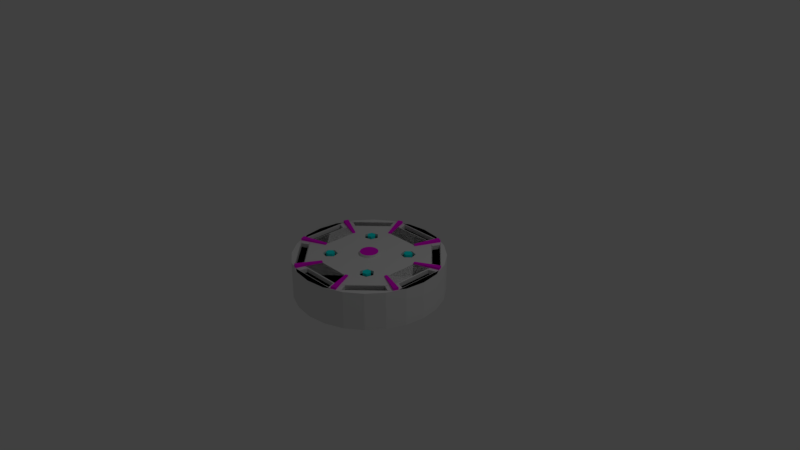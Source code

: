 # Source: Y10-wheel.blend  (saved by Blender 2.79.0; exported with 4.5.12 LTS)
import bpy
from mathutils import Matrix  # noqa: F401  (used for matrix-valued properties, if any)

bpy.ops.wm.read_factory_settings(use_empty=True)
scene = bpy.context.scene
scene.name = 'Scene'

# ---- collections
col_collection_1 = bpy.data.collections.new('Collection 1'); scene.collection.children.link(col_collection_1)

# ---- materials (node trees are filled in below, after node groups)
mat_material_003 = bpy.data.materials.new('Material.003')
mat_material_003.alpha_threshold = 0.0
mat_material_003.use_transparent_shadow = False
mat_material_003.roughness = 0.5
mat_material_004 = bpy.data.materials.new('Material.004')
mat_material_004.alpha_threshold = 0.0
mat_material_004.use_transparent_shadow = False
mat_material_004.diffuse_color = (0.0, 0.0, 0.0, 1.0)
mat_material_004.roughness = 0.5
mat_material_004.specular_intensity = 0.0
mat_material_001 = bpy.data.materials.new('Material.001')
mat_material_001.alpha_threshold = 0.0
mat_material_001.use_transparent_shadow = False
mat_material_001.diffuse_color = (1.0, 0.0, 0.8635, 1.0)
mat_material_001.roughness = 0.5
mat_material_001.specular_intensity = 1.0
mat_material_002 = bpy.data.materials.new('Material.002')
mat_material_002.alpha_threshold = 0.0
mat_material_002.use_transparent_shadow = False
mat_material_002.diffuse_color = (0.0, 1.0, 0.9763, 1.0)
mat_material_002.roughness = 0.5
mat_material_002.specular_intensity = 1.0

# ---- material node trees

# ---- world
world_world = bpy.data.worlds.new('World'); scene.world = world_world
world_world.color = (0.05088, 0.05088, 0.05088)
world_world.use_sun_shadow = False
world_world.sun_shadow_jitter_overblur = 0.0
world_world.cycles.sampling_method = 'MANUAL'

# ---- cameras
cam_camera = bpy.data.cameras.new('Camera')
cam_camera.clip_end = 100.0
cam_camera.lens = 35.0
cam_camera.sensor_width = 32.0
cam_camera.sensor_height = 18.0
cam_camera.ortho_scale = 7.314
cam_camera.dof.focus_distance = 0.0
cam_camera.dof.aperture_fstop = 128.0

# ---- lights
light_lamp = bpy.data.lights.new('Lamp', 'POINT')
light_lamp.transmission_factor = 0.0
light_lamp.cutoff_distance = 30.0
light_lamp.energy = 100.0
light_lamp.shadow_buffer_clip_start = 1.001
light_lamp.shadow_soft_size = 0.1
light_lamp.shadow_maximum_resolution = 0.006
light_lamp.use_absolute_resolution = True

# ---- meshes
me_rim_mesh = bpy.data.meshes.new('rim_mesh')
me_rim_mesh.from_pydata([(-0.8936, 0.4071, 0.0), (-0.7558, 0.388, -0.002402), (-0.4007, 0.7431, -0.002402), (-0.4483, 0.8402, -0.002402), (-0.7769, 0.3499, -2.98e-08), (-0.8529, 0.4355, -0.002402), (-0.8529, 0.4355, -0.05963), (-0.7558, 0.388, -0.05963), (-0.4007, 0.7431, -0.05963), (-0.4483, 0.8402, -0.05963), (-0.06, -0.1039, 0.0), (-0.03106, -0.1159, 0.0), (0.06, -0.1039, 0.0), (-0.2559, -0.5711, 0.0), (-0.08455, -0.4512, -2.98e-08), (0.08455, -0.4512, -2.98e-08), (0.2229, -0.5848, 0.0), (0.08455, 0.5488, -0.042), (0.9659, 0.2588, 0.0), (0.7071, 0.7071, -0.5114), (0.9659, 0.2588, -0.5114), (0.9659, -0.2588, -0.5114), (0.9659, -0.2588, 0.0), (0.866, -0.5, -0.5114), (0.4512, 0.08455, -2.98e-08), (0.5976, 3.874e-07, -2.98e-08), (0.9198, -0.344, 0.0), (0.8088, 0.2601, -0.002402), (0.8088, -0.2421, -0.002402), (0.9111, -0.2771, -0.002402), (0.9111, 0.2951, -0.002402), (0.9111, 0.2951, -0.05963), (0.8088, 0.2601, -0.05963), (0.8088, -0.2421, -0.05963), (0.9111, -0.2771, -0.05963), (0.5488, 0.08455, -0.042), (0.4512, 0.08455, -0.042), (0.4512, -0.08455, -0.042), (0.5976, 3.874e-07, -0.042), (0.5283, -0.04898, -0.042), (-0.5661, 0.7346, 0.0), (-0.6199, 0.6808, 0.0), (-0.866, -0.5, 0.0), (-0.5848, 0.2229, 0.0), (-0.7968, 0.3019, -2.98e-08), (-0.5566, 3.278e-07, -0.042), (-0.4717, -0.04898, -0.042), (0.7071, -0.7071, -0.5114), (0.7071, -0.7071, 0.0), (-0.08455, -0.5488, -2.98e-08), (-0.2601, -0.8088, -0.002402), (0.2421, -0.8088, -0.002402), (0.2771, -0.9111, -0.002402), (-0.3019, -0.7968, -2.98e-08), (-0.2951, -0.9111, -0.002402), (-0.2951, -0.9111, -0.05963), (-0.2601, -0.8088, -0.05963), (0.2421, -0.8088, -0.05963), (0.2771, -0.9111, -0.05963), (0.04898, -0.5283, -0.042), (0.5711, -0.2559, 0.0), (-0.7346, 0.5661, 0.0), (-0.6808, 0.6199, 0.0), (0.6504, -0.6504, 0.0), (0.5634, -0.5634, 0.0), (-0.08485, -0.08485, 0.0), (0.06, 0.1039, 0.0), (0.03106, 0.1159, 0.0), (-1.49e-08, 0.12, 0.0), (-0.03106, 0.1159, 0.0), (-0.08455, 0.4512, -2.98e-08), (0.2588, -0.9659, 0.0), (0.5, -0.866, -0.5114), (0.5, -0.866, 0.0), (0.2588, -0.9659, -0.5114), (4.768e-07, -1.0, -0.5114), (4.768e-07, -1.0, 0.0), (-0.2588, -0.9659, -0.5114), (-0.2588, -0.9659, 0.0), (-0.5, -0.866, -0.5114), (2.682e-07, -0.4024, -2.98e-08), (-0.4071, -0.8936, 0.0), (0.3019, -0.7968, -2.98e-08), (0.08455, -0.5488, -0.042), (0.08455, -0.4512, -0.042), (-0.08455, -0.4512, -0.042), (2.682e-07, -0.4024, -0.042), (0.3499, -0.7769, 0.0), (2.235e-07, -0.4434, -0.042), (-0.04898, -0.5283, -0.042), (-0.04898, -0.4717, -0.042), (0.04898, -0.4717, -0.042), (-0.866, -0.5, -0.5114), (-1.0, -4.172e-07, -0.5114), (-1.0, -4.172e-07, 0.0), (-0.9659, 0.2588, 0.0), (-0.4512, 0.08455, -2.98e-08), (-0.5976, -8.941e-08, -2.98e-08), (-0.4024, -2.384e-07, -2.98e-08), (-0.9111, -0.2951, -0.002402), (-0.8088, -0.2601, -0.05963), (-0.8088, 0.2421, -0.05963), (-0.5488, -0.08455, -0.042), (-0.5488, 0.08455, -0.042), (0.5661, -0.7346, 0.0), (0.6199, -0.6808, 0.0), (0.7769, 0.3499, -2.98e-08), (1.0, -1.043e-06, -0.5114), (1.0, -1.043e-06, 0.0), (0.866, 0.5, -0.5114), (0.5488, 0.08455, -2.98e-08), (0.7968, -0.3019, -2.98e-08), (0.5488, -0.08455, -0.042), (0.4434, -5.513e-07, -0.042), (0.4717, -0.04898, -0.042), (-0.7071, 0.7071, -0.5114), (0.7071, 0.7071, 0.0), (0.5, 0.866, -0.5114), (0.2588, 0.9659, -0.5114), (9.835e-07, 1.0, 0.0), (-0.2588, 0.9659, -0.5114), (-0.2588, 0.9659, 0.0), (-0.5, 0.866, -0.5114), (0.08455, 0.5488, -2.98e-08), (0.2601, 0.8088, -0.002402), (-0.2421, 0.8088, -0.002402), (-0.2771, 0.9111, -0.002402), (0.2951, 0.9111, -0.002402), (0.2951, 0.9111, -0.05963), (0.2601, 0.8088, -0.05963), (-0.2421, 0.8088, -0.05963), (-0.2771, 0.9111, -0.05963), (0.08455, 0.4512, -0.042), (-0.08455, 0.4512, -0.042), (4.47e-07, 0.4024, -0.042), (0.7346, -0.5661, 0.0), (0.6808, -0.6199, 0.0), (-0.6504, 0.6504, 0.0), (-0.5634, 0.5634, 0.0), (0.2559, -0.5711, 0.0), (0.1039, -0.06, 0.0), (0.12, 0.0, 0.0), (0.1039, 0.06, 0.0), (0.4512, -0.08455, -2.98e-08), (0.5848, 0.2229, 0.0), (-0.5488, -0.08455, -2.98e-08), (0.2588, 0.9659, 0.0), (0.08455, 0.4512, -2.98e-08), (-8.941e-08, 0.5976, -2.98e-08), (-1.937e-07, 0.4024, -2.98e-08), (-0.2229, 0.5848, 0.0), (-0.2559, 0.5711, 0.0), (0.2229, 0.5848, 0.0), (0.2421, 0.8088, -0.002402), (0.2421, 0.8088, -0.05963), (0.2771, 0.9111, -0.05963), (-0.08455, 0.5488, -0.042), (-8.941e-08, 0.5976, -0.042), (-0.5711, 0.2559, 0.0), (0.04898, 0.5283, -0.042), (-0.04898, 0.4717, -0.042), (-0.7346, -0.5661, 0.0), (-0.6808, -0.6199, 0.0), (-0.5, -0.866, 0.0), (-0.2229, -0.5848, 0.0), (-6.258e-07, -0.5976, -0.042), (0.5488, -0.08455, -2.98e-08), (0.8088, -0.2601, -0.002402), (0.8088, 0.2421, -0.002402), (0.9111, 0.2771, -0.002402), (0.9111, -0.2951, -0.002402), (0.9111, -0.2951, -0.05963), (0.8088, -0.2601, -0.05963), (0.8088, 0.2421, -0.05963), (0.9111, 0.2771, -0.05963), (-0.5661, -0.7346, 0.0), (-0.6199, -0.6808, 0.0), (0.6504, 0.6504, 0.0), (0.5634, 0.5634, 0.0), (-0.1039, 0.06, 0.0), (-0.1159, 0.03106, 0.0), (-0.12, 4.843e-08, 0.0), (-0.1159, -0.03106, 0.0), (-0.1039, -0.06, 0.0), (-0.4512, -0.08455, -2.98e-08), (0.7769, -0.3499, -2.98e-08), (0.866, -0.5, 0.0), (0.866, 0.5, 0.0), (0.4024, 7.451e-08, -2.98e-08), (0.8936, -0.4071, 0.0), (0.4024, 7.451e-08, -0.042), (0.4717, 0.04898, -0.042), (0.08455, -0.5488, -2.98e-08), (-1.788e-07, -0.5976, -2.98e-08), (0.2601, -0.8088, -0.002402), (-0.2421, -0.8088, -0.002402), (-0.2771, -0.9111, -0.002402), (0.2951, -0.9111, -0.002402), (0.2951, -0.9111, -0.05963), (0.2601, -0.8088, -0.05963), (-0.2421, -0.8088, -0.05963), (-0.2771, -0.9111, -0.05963), (-0.08455, -0.5488, -0.042), (0.7346, 0.5661, 0.0), (0.6808, 0.6199, 0.0), (-0.3499, 0.7769, -2.98e-08), (-0.5, 0.866, 0.0), (0.5, 0.866, 0.0), (1.52e-06, 1.0, -0.5114), (-0.08455, 0.5488, -2.98e-08), (0.4071, 0.8936, 0.0), (0.3019, 0.7968, -2.98e-08), (0.04898, 0.4717, -0.042), (-0.7071, -0.7071, -0.5114), (-0.7071, -0.7071, 0.0), (-0.7071, 0.7071, 0.0), (-0.866, 0.5, -0.5114), (-0.866, 0.5, 0.0), (-0.9659, 0.2588, -0.5114), (-0.9659, -0.2588, -0.5114), (-0.9659, -0.2588, 0.0), (-0.5488, 0.08455, -2.98e-08), (-0.8088, 0.2601, -0.002402), (-0.8088, -0.2421, -0.002402), (-0.9111, -0.2771, -0.002402), (-0.9111, 0.2951, -0.002402), (-0.9111, 0.2951, -0.05963), (-0.8088, 0.2601, -0.05963), (-0.8088, -0.2421, -0.05963), (-0.9111, -0.2771, -0.05963), (-0.4512, 0.08455, -0.042), (-0.4512, -0.08455, -0.042), (-0.5976, 8.643e-07, -0.042), (-0.4024, 6.557e-07, -0.042), (-0.7769, -0.3499, -2.98e-08), (0.5661, 0.7346, 0.0), (0.6199, 0.6808, 0.0), (-0.6504, -0.6504, 0.0), (-0.5634, -0.5634, 0.0), (0.08485, -0.08485, 0.0), (0.1159, -0.03106, 0.0), (0.1159, 0.03106, 0.0), (0.08485, 0.08485, 0.0), (-0.06, 0.1039, 0.0), (-0.08485, 0.08485, 0.0), (-7.823e-08, -0.12, 0.0), (0.03106, -0.1159, 0.0), (0.1039, -0.06, 0.03825), (0.08485, -0.08485, 0.03825), (0.1159, -0.03106, 0.03825), (0.12, 0.0, 0.03825), (0.1159, 0.03106, 0.03825), (0.1039, 0.06, 0.03825), (0.08485, 0.08485, 0.03825), (0.06, 0.1039, 0.03825), (0.03106, 0.1159, 0.03825), (2.98e-08, 0.12, 0.03825), (-0.03106, 0.1159, 0.03825), (-0.06, 0.1039, 0.03825), (-0.08485, 0.08485, 0.03825), (-0.1039, 0.06, 0.03825), (-0.1159, 0.03106, 0.03825), (-0.12, 6.333e-08, 0.03825), (-0.1159, -0.03106, 0.03825), (-0.1039, -0.06, 0.03825), (-0.08485, -0.08485, 0.03825), (-0.06, -0.1039, 0.03825), (-0.03106, -0.1159, 0.03825), (-7.823e-08, -0.12, 0.03825), (0.03106, -0.1159, 0.03825), (0.06, -0.1039, 0.03825), (0.4071, -0.8936, 0.03417), (0.344, -0.9198, 0.0), (0.344, -0.9198, 0.03417), (0.2559, -0.5711, 0.01783), (0.2229, -0.5848, 0.01783), (-0.344, -0.9198, 0.0), (-0.344, -0.9198, 0.03417), (-0.4071, -0.8936, 0.03417), (-0.2229, -0.5848, 0.01783), (-0.2559, -0.5711, 0.01783), (-0.8936, -0.4071, 0.0), (-0.8936, -0.4071, 0.03417), (-0.9198, -0.344, 0.0), (-0.9198, -0.344, 0.03417), (-0.5711, -0.2559, 0.0), (-0.5711, -0.2559, 0.01783), (-0.5848, -0.2229, 0.01783), (-0.5848, -0.2229, 0.0), (-0.7968, -0.3019, -2.98e-08), (-0.9198, 0.344, 0.0), (-0.9198, 0.344, 0.03417), (-0.8936, 0.4071, 0.03417), (-0.5848, 0.2229, 0.01783), (-0.5711, 0.2559, 0.01783), (-0.5566, -2.019e-07, 0.01947), (-0.5283, 0.04898, -0.042), (-0.5283, 0.04898, 0.01947), (-0.4717, 0.04898, -0.042), (-0.4717, 0.04898, 0.01947), (-0.4434, -2.404e-07, -0.042), (-0.4434, -2.404e-07, 0.01947), (-0.4717, -0.04898, 0.01947), (-0.5283, -0.04898, -0.042), (-0.5283, -0.04898, 0.01947), (2.707e-07, -0.5566, -0.042), (2.707e-07, -0.5566, 0.01947), (-0.04898, -0.5283, 0.01947), (-0.04898, -0.4717, 0.01947), (2.869e-07, -0.4434, 0.01947), (0.04898, -0.4717, 0.01947), (0.04898, -0.5283, 0.01947), (-0.388, -0.7558, -0.002402), (-0.7431, -0.4007, -0.002402), (-0.8402, -0.4483, -0.002402), (-0.3499, -0.7769, -2.98e-08), (-0.4355, -0.8529, -0.002402), (-0.4355, -0.8529, -0.05963), (-0.388, -0.7558, -0.05963), (-0.7431, -0.4007, -0.05963), (-0.8402, -0.4483, -0.05963), (-0.8088, -0.2601, -0.002402), (-0.8088, 0.2421, -0.002402), (-0.9111, 0.2771, -0.002402), (-0.9111, -0.2951, -0.05963), (-0.9111, 0.2771, -0.05963), (-4.08e-07, 0.5566, -0.042), (-4.08e-07, 0.5566, 0.01947), (0.04898, 0.5283, 0.01947), (0.04898, 0.4717, 0.01947), (-4.129e-07, 0.4434, -0.042), (-4.129e-07, 0.4434, 0.01947), (-0.04898, 0.4717, 0.01947), (-0.04898, 0.5283, -0.042), (-0.04898, 0.5283, 0.01947), (-0.4071, 0.8936, 0.0), (-0.4071, 0.8936, 0.03417), (-0.344, 0.9198, 0.0), (-0.344, 0.9198, 0.03417), (-0.2559, 0.5711, 0.01783), (-0.2229, 0.5848, 0.01783), (0.344, 0.9198, 0.0), (0.344, 0.9198, 0.03417), (0.4071, 0.8936, 0.03417), (0.2229, 0.5848, 0.01783), (0.2559, 0.5711, 0.01783), (0.2559, 0.5711, 0.0), (0.4071, -0.8936, 0.0), (0.7558, -0.388, -0.002402), (0.4007, -0.7431, -0.002402), (0.4483, -0.8402, -0.002402), (0.8529, -0.4355, -0.002402), (0.8529, -0.4355, -0.05963), (0.7558, -0.388, -0.05963), (0.4007, -0.7431, -0.05963), (0.4483, -0.8402, -0.05963), (-0.2601, 0.8088, -0.002402), (0.2771, 0.9111, -0.002402), (-0.3019, 0.7968, -2.98e-08), (-0.2951, 0.9111, -0.002402), (-0.2951, 0.9111, -0.05963), (-0.2601, 0.8088, -0.05963), (0.8936, 0.4071, 0.0), (0.388, 0.7558, -0.002402), (0.7431, 0.4007, -0.002402), (0.8402, 0.4483, -0.002402), (0.3499, 0.7769, -2.98e-08), (0.4355, 0.8529, -0.002402), (0.4355, 0.8529, -0.05963), (0.388, 0.7558, -0.05963), (0.7431, 0.4007, -0.05963), (0.8402, 0.4483, -0.05963), (0.9198, -0.344, 0.03417), (0.8936, -0.4071, 0.03417), (0.5848, -0.2229, 0.0), (0.5848, -0.2229, 0.01783), (0.5711, -0.2559, 0.01783), (0.8936, 0.4071, 0.03417), (0.9198, 0.344, 0.0), (0.9198, 0.344, 0.03417), (0.5711, 0.2559, 0.0), (0.5711, 0.2559, 0.01783), (0.5848, 0.2229, 0.01783), (0.7968, 0.3019, -2.98e-08), (0.5566, 3.669e-07, -0.042), (0.5566, 3.669e-07, 0.01947), (0.5283, -0.04898, 0.01947), (0.4717, -0.04898, 0.01947), (0.4434, 3.718e-07, 0.01947), (0.4717, 0.04898, 0.01947), (0.5283, 0.04898, -0.042), (0.5283, 0.04898, 0.01947)], [], [(4, 205, 2, 1), (335, 0, 5, 3), (205, 335, 3, 2), (0, 4, 1, 5), (2, 3, 9, 8), (9, 6, 7, 8), (1, 2, 8, 7), (3, 5, 6, 9), (5, 1, 7, 6), (11, 10, 164, 14), (12, 246, 15, 16), (245, 11, 14, 80), (10, 65, 13, 164), (239, 12, 16, 139), (246, 245, 80, 15), (215, 137, 41), (115, 215, 206, 122), (122, 206, 121, 120), (208, 119, 146, 118), (118, 146, 207, 117), (117, 207, 116, 19), (121, 337, 341, 146, 119), (206, 335, 337, 121), (146, 341, 210, 207), (211, 148, 123), (149, 147, 132, 134), (123, 148, 157, 17), (70, 149, 134, 133), (147, 123, 17, 132), (209, 70, 133, 156), (157, 156, 333, 326), (17, 157, 326, 159), (133, 134, 330, 160), (132, 17, 159, 212), (156, 133, 160, 333), (152, 123, 147), (123, 152, 211), (207, 210, 116), (70, 209, 150), (215, 40, 335, 206), (116, 210, 362), (19, 116, 187, 109), (109, 187, 18, 20), (20, 18, 108, 107), (107, 108, 22, 21), (21, 22, 186, 23), (23, 186, 48, 47), (18, 378, 26, 22, 108), (187, 362, 378, 18), (22, 26, 189, 186), (111, 25, 166), (383, 144, 110), (383, 111, 28, 27), (26, 378, 30, 29), (111, 26, 29, 28), (378, 383, 27, 30), (28, 29, 34, 33), (34, 31, 32, 33), (27, 28, 33, 32), (29, 30, 31, 34), (30, 27, 32, 31), (25, 110, 35, 38), (188, 143, 37, 190), (166, 25, 38, 112), (24, 188, 190, 36), (143, 166, 112, 37), (110, 24, 36, 35), (38, 35, 390, 384), (190, 37, 114, 113), (112, 38, 384, 39), (36, 190, 113, 191), (37, 112, 39, 114), (35, 36, 191, 390), (166, 374, 111), (186, 189, 63, 48), (24, 110, 144), (25, 111, 383), (383, 110, 25), (116, 362, 187), (106, 366, 346, 380), (41, 40, 215), (64, 185, 60), (215, 62, 137), (115, 216, 217, 215), (216, 218, 95, 217), (218, 93, 94, 95), (93, 219, 220, 94), (219, 92, 42, 220), (92, 213, 214, 42), (95, 94, 220, 283, 290), (217, 95, 290, 0), (220, 42, 281, 283), (289, 145, 97), (44, 221, 43), (97, 232, 103, 221), (98, 233, 231, 184), (145, 102, 232, 97), (96, 230, 233, 98), (184, 231, 102, 145), (221, 103, 230, 96), (232, 45, 296, 103), (233, 300, 46, 231), (102, 303, 45, 232), (230, 298, 300, 233), (231, 46, 303, 102), (103, 296, 298, 230), (42, 214, 281), (96, 43, 221), (97, 44, 289), (44, 97, 221), (158, 138, 4), (215, 217, 0, 61), (213, 79, 163, 214), (72, 47, 48, 73), (78, 76, 71, 272, 276), (163, 78, 276, 81), (82, 192, 193), (53, 49, 164), (53, 50, 51, 82), (272, 52, 54, 276), (82, 51, 52, 272), (276, 54, 50, 53), (51, 57, 58, 52), (58, 57, 56, 55), (50, 56, 57, 51), (52, 58, 55, 54), (54, 55, 56, 50), (193, 165, 202, 49), (80, 86, 84, 15), (192, 83, 165, 193), (14, 85, 86, 80), (15, 84, 83, 192), (49, 202, 85, 14), (83, 59, 305, 165), (84, 91, 59, 83), (16, 15, 192), (192, 82, 16), (73, 48, 63, 347), (14, 164, 49), (193, 53, 82), (53, 193, 49), (315, 13, 285, 234), (138, 158, 151), (62, 215, 61), (64, 139, 87), (139, 64, 60), (139, 60, 239), (380, 346, 242), (285, 13, 65), (67, 66, 152, 147), (243, 69, 70, 150), (68, 67, 147, 149), (66, 242, 346, 152), (244, 243, 150, 151), (69, 68, 149, 70), (48, 63, 105), (72, 73, 71, 74), (74, 71, 76, 75), (75, 76, 78, 77), (77, 78, 163, 79), (73, 347, 272, 71), (86, 85, 90, 88), (202, 165, 305, 89), (84, 86, 88, 91), (85, 202, 89, 90), (163, 81, 214), (48, 104, 347, 73), (214, 81, 281), (289, 44, 322, 321), (290, 283, 99, 323), (44, 290, 323, 322), (283, 289, 321, 99), (322, 323, 325, 101), (325, 324, 100, 101), (321, 322, 101, 100), (323, 99, 324, 325), (99, 321, 100, 324), (217, 0, 137, 215), (105, 104, 48), (48, 136, 63), (48, 186, 189, 135), (208, 120, 121, 119), (211, 124, 125, 358), (337, 126, 127, 341), (358, 125, 126, 337), (341, 127, 124, 211), (125, 130, 131, 126), (131, 130, 129, 128), (124, 129, 130, 125), (126, 131, 128, 127), (127, 128, 129, 124), (132, 212, 330, 134), (206, 215, 137, 335), (136, 48, 135), (138, 151, 205), (240, 140, 374, 143), (142, 241, 24, 144), (141, 240, 143, 188), (140, 239, 60, 374), (242, 142, 144, 380), (241, 141, 188, 24), (214, 237, 162), (289, 288, 145), (217, 0, 215), (184, 145, 288), (214, 161, 281, 42), (215, 0, 335), (358, 150, 209), (358, 211, 153, 356), (341, 337, 359, 357), (211, 341, 357, 153), (337, 358, 356, 359), (153, 357, 155, 154), (155, 360, 361, 154), (356, 153, 154, 361), (357, 359, 360, 155), (148, 209, 156, 157), (207, 210, 177, 116), (148, 211, 358), (358, 209, 148), (215, 335, 206), (205, 4, 158, 151), (162, 161, 214), (178, 366, 346), (214, 176, 237), (73, 48, 347), (13, 238, 315), (214, 163, 81, 175), (111, 167, 168, 383), (378, 169, 170, 26), (383, 168, 169, 378), (26, 170, 167, 111), (168, 173, 174, 169), (174, 173, 172, 171), (167, 172, 173, 168), (169, 174, 171, 170), (170, 171, 172, 167), (187, 116, 177, 362), (143, 374, 166), (185, 60, 139, 87), (238, 13, 285), (176, 214, 175), (178, 380, 106), (380, 178, 346), (151, 158, 244), (180, 179, 43, 96), (183, 182, 184, 288), (181, 180, 96, 98), (179, 244, 158, 43), (65, 183, 288, 285), (182, 181, 98, 184), (116, 177, 204), (186, 189, 48), (116, 203, 362, 187), (48, 189, 347), (82, 53, 195, 194), (276, 272, 197, 196), (53, 276, 196, 195), (272, 82, 194, 197), (195, 196, 201, 200), (201, 198, 199, 200), (194, 195, 200, 199), (196, 197, 198, 201), (197, 194, 199, 198), (163, 81, 237, 214), (204, 203, 116), (116, 236, 177), (116, 207, 210, 235), (44, 222, 223, 289), (283, 224, 225, 290), (289, 223, 224, 283), (290, 225, 222, 44), (223, 228, 229, 224), (229, 228, 227, 226), (222, 227, 228, 223), (224, 229, 226, 225), (225, 226, 227, 222), (42, 214, 237, 281), (236, 116, 235), (238, 285, 234), (239, 12, 246, 245, 11, 10, 65, 183, 182, 181, 180, 179, 244, 243, 69, 68, 67, 66, 242, 142, 241, 141, 240, 140), (248, 247, 249, 250, 251, 252, 253, 254, 255, 256, 257, 258, 259, 260, 261, 262, 263, 264, 265, 266, 267, 268, 269, 270), (141, 241, 251, 250), (65, 10, 266, 265), (243, 244, 259, 258), (241, 142, 252, 251), (10, 11, 267, 266), (244, 179, 260, 259), (142, 242, 253, 252), (11, 245, 268, 267), (179, 180, 261, 260), (242, 66, 254, 253), (245, 246, 269, 268), (180, 181, 262, 261), (66, 67, 255, 254), (246, 12, 270, 269), (239, 140, 247, 248), (181, 182, 263, 262), (67, 68, 256, 255), (12, 239, 248, 270), (140, 240, 249, 247), (182, 183, 264, 263), (68, 69, 257, 256), (240, 141, 250, 249), (183, 65, 265, 264), (69, 243, 258, 257), (347, 271, 273, 272), (87, 271, 347), (273, 271, 274, 275), (16, 275, 274, 139), (272, 273, 82), (271, 87, 139, 274), (82, 273, 275, 16), (276, 277, 278, 81), (53, 277, 276), (278, 277, 279, 280), (13, 280, 279, 164), (81, 278, 315), (277, 53, 164, 279), (315, 278, 280, 13), (281, 282, 284, 283), (234, 282, 281), (284, 282, 286, 287), (288, 287, 286, 285), (283, 284, 289), (282, 234, 285, 286), (289, 284, 287, 288), (290, 291, 292, 0), (44, 291, 290), (292, 291, 293, 294), (158, 294, 293, 43), (0, 292, 4), (291, 44, 43, 293), (4, 292, 294, 158), (45, 295, 297, 296), (296, 297, 299, 298), (298, 299, 301, 300), (300, 301, 302, 46), (297, 295, 304, 302, 301, 299), (46, 302, 304, 303), (303, 304, 295, 45), (305, 306, 307, 89), (89, 307, 308, 90), (90, 308, 309, 88), (88, 309, 310, 91), (307, 306, 311, 310, 309, 308), (91, 310, 311, 59), (59, 311, 306, 305), (315, 234, 313, 312), (281, 81, 316, 314), (234, 281, 314, 313), (81, 315, 312, 316), (313, 314, 320, 319), (320, 317, 318, 319), (312, 313, 319, 318), (314, 316, 317, 320), (316, 312, 318, 317), (326, 327, 328, 159), (159, 328, 329, 212), (212, 329, 331, 330), (330, 331, 332, 160), (328, 327, 334, 332, 331, 329), (160, 332, 334, 333), (333, 334, 327, 326), (335, 336, 338, 337), (205, 336, 335), (338, 336, 339, 340), (150, 340, 339, 151), (337, 338, 358), (336, 205, 151, 339), (358, 338, 340, 150), (341, 342, 343, 210), (211, 342, 341), (343, 342, 344, 345), (346, 345, 344, 152), (210, 343, 366), (342, 211, 152, 344), (366, 343, 345, 346), (185, 87, 349, 348), (347, 189, 351, 350), (87, 347, 350, 349), (189, 185, 348, 351), (349, 350, 355, 354), (355, 352, 353, 354), (348, 349, 354, 353), (350, 351, 352, 355), (351, 348, 353, 352), (359, 356, 361, 360), (366, 106, 364, 363), (362, 210, 367, 365), (106, 362, 365, 364), (210, 366, 363, 367), (364, 365, 371, 370), (371, 368, 369, 370), (363, 364, 370, 369), (365, 367, 368, 371), (367, 363, 369, 368), (26, 372, 373, 189), (111, 372, 26), (373, 372, 375, 376), (60, 376, 375, 374), (189, 373, 185), (372, 111, 374, 375), (185, 373, 376, 60), (362, 377, 379, 378), (106, 377, 362), (379, 377, 381, 382), (144, 382, 381, 380), (378, 379, 383), (377, 106, 380, 381), (383, 379, 382, 144), (384, 385, 386, 39), (39, 386, 387, 114), (114, 387, 388, 113), (113, 388, 389, 191), (386, 385, 391, 389, 388, 387), (191, 389, 391, 390), (390, 391, 385, 384)])
me_rim_mesh.polygons.foreach_set('material_index', [0, 0, 0, 0, 0, 1, 0, 0, 0, 0, 0, 0, 0, 0, 0, 0, 0, 0, 0, 0, 0, 0, 0, 0, 0, 0, 0, 0, 0, 0, 1, 1, 1, 1, 1, 0, 0, 0, 0, 0, 0, 0, 0, 0, 0, 0, 0, 0, 0, 0, 0, 0, 0, 0, 0, 0, 0, 1, 0, 0, 0, 0, 0, 0, 0, 0, 0, 1, 1, 1, 1, 1, 1, 0, 0, 0, 0, 0, 0, 0, 0, 0, 0, 0, 0, 0, 0, 0, 0, 0, 0, 0, 0, 0, 0, 0, 0, 0, 0, 0, 1, 1, 1, 1, 1, 1, 0, 0, 0, 0, 0, 0, 0, 0, 0, 0, 0, 0, 0, 0, 0, 0, 0, 1, 0, 0, 0, 0, 0, 0, 0, 0, 0, 1, 1, 0, 0, 0, 0, 0, 0, 0, 0, 0, 0, 0, 0, 0, 0, 0, 0, 0, 0, 0, 0, 0, 0, 0, 0, 0, 0, 1, 1, 1, 1, 0, 0, 0, 0, 0, 0, 0, 0, 1, 0, 0, 0, 0, 0, 0, 0, 0, 0, 0, 0, 0, 0, 1, 0, 0, 0, 1, 0, 0, 0, 0, 0, 0, 0, 0, 0, 0, 0, 0, 0, 0, 0, 0, 0, 0, 0, 0, 0, 1, 0, 0, 0, 0, 0, 0, 0, 0, 0, 0, 0, 0, 0, 0, 0, 0, 0, 0, 0, 1, 0, 0, 0, 0, 0, 0, 0, 0, 0, 0, 0, 0, 0, 0, 0, 0, 0, 0, 0, 0, 0, 0, 0, 0, 0, 0, 1, 0, 0, 0, 0, 0, 0, 0, 0, 0, 0, 0, 0, 1, 0, 0, 0, 0, 0, 0, 0, 2, 0, 0, 0, 0, 0, 0, 0, 0, 0, 0, 0, 0, 0, 0, 0, 0, 0, 0, 0, 0, 0, 0, 0, 0, 2, 2, 2, 2, 2, 2, 2, 2, 2, 2, 2, 2, 2, 2, 2, 2, 2, 2, 2, 2, 2, 2, 2, 2, 2, 2, 2, 2, 3, 3, 3, 3, 3, 3, 3, 3, 3, 3, 3, 3, 3, 3, 0, 0, 0, 0, 0, 1, 0, 0, 0, 3, 3, 3, 3, 3, 3, 3, 2, 2, 2, 2, 2, 2, 2, 2, 2, 2, 2, 2, 2, 2, 0, 0, 0, 0, 0, 1, 0, 0, 0, 0, 0, 0, 0, 0, 0, 1, 0, 0, 0, 2, 2, 2, 2, 2, 2, 2, 2, 2, 2, 2, 2, 2, 2, 3, 3, 3, 3, 3, 3, 3])
me_rim_mesh.materials.append(mat_material_003)
me_rim_mesh.materials.append(mat_material_004)
me_rim_mesh.materials.append(mat_material_001)
me_rim_mesh.materials.append(mat_material_002)
me_rim_mesh.use_remesh_preserve_volume = False
me_rim_mesh.use_remesh_preserve_attributes = False
me_rim_mesh.use_mirror_vertex_groups = False
me_rim_mesh.update()

# ---- objects
ob_rim = bpy.data.objects.new('rim', me_rim_mesh)
ob_lamp = bpy.data.objects.new('Lamp', light_lamp)
ob_camera = bpy.data.objects.new('Camera', cam_camera)

# ---- transforms, parenting, visibility, modifiers, constraints
ob_rim.location = (1.156e-07, -1.553e-07, 0.0)
ob_rim.rotation_euler = (0.0, -0.0, 2.356)
ob_rim.lineart.crease_threshold = 0.0
ob_lamp.location = (4.076, 1.005, 5.904)
ob_lamp.rotation_euler = (0.6503, 0.05522, 1.866)
ob_lamp.lock_rotations_4d = False
ob_lamp.empty_display_type = 'ARROWS'
ob_lamp.color = (0.0, 0.0, 0.0, 0.0)
ob_lamp.lineart.crease_threshold = 0.0
ob_camera.location = (7.481, -6.508, 5.344)
ob_camera.rotation_euler = (1.109, 0.0, 0.8149)
ob_camera.lock_rotations_4d = False
ob_camera.empty_display_type = 'ARROWS'
ob_camera.color = (0.0, 0.0, 0.0, 0.0)
ob_camera.display_type = 'WIRE'
ob_camera.lineart.crease_threshold = 0.0

# ---- collection membership
col_collection_1.objects.link(ob_rim)
col_collection_1.objects.link(ob_lamp)
col_collection_1.objects.link(ob_camera)

# ---- scene / render settings (as saved in the file)
scene.camera = ob_camera
scene.frame_start = 1; scene.frame_end = 250; scene.frame_set(1)
scene.render.engine = 'BLENDER_EEVEE_NEXT'
scene.render.resolution_percentage = 50
scene.render.dither_intensity = 0.0
scene.cycles.use_denoising = False
scene.cycles.samples = 128
scene.cycles.sampling_pattern = 'TABULATED_SOBOL'
scene.cycles.use_adaptive_sampling = False
scene.cycles.use_light_tree = False
scene.cycles.blur_glossy = 0.0
scene.cycles.sample_clamp_indirect = 0.0
scene.view_settings.view_transform = 'Standard'
bpy.context.view_layer.update()
